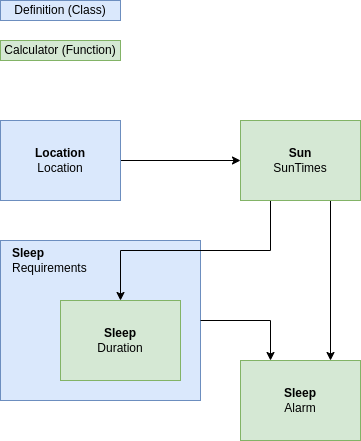

The diagram above was exported from draw.io. Its source (the exported page's mxGraphModel, read from the mxfile embedded in the PNG):
<mxGraphModel dx="1348" dy="726" grid="1" gridSize="10" guides="1" tooltips="1" connect="1" arrows="1" fold="1" page="1" pageScale="1" pageWidth="827" pageHeight="1169" math="0" shadow="0">
  <root>
    <mxCell id="0" />
    <mxCell id="1" parent="0" />
    <mxCell id="0DJxPsbhU4vhhhrhmj1h-4" value="" style="edgeStyle=orthogonalEdgeStyle;rounded=0;orthogonalLoop=1;jettySize=auto;html=1;" parent="1" source="0DJxPsbhU4vhhhrhmj1h-1" target="0DJxPsbhU4vhhhrhmj1h-3" edge="1">
      <mxGeometry relative="1" as="geometry" />
    </mxCell>
    <mxCell id="0DJxPsbhU4vhhhrhmj1h-1" value="&lt;b&gt;Location&lt;/b&gt;&lt;br&gt;Location" style="rounded=0;whiteSpace=wrap;html=1;fillColor=#dae8fc;strokeColor=#6c8ebf;" parent="1" vertex="1">
      <mxGeometry x="40" y="160" width="120" height="80" as="geometry" />
    </mxCell>
    <mxCell id="0DJxPsbhU4vhhhrhmj1h-2" value="" style="rounded=0;whiteSpace=wrap;html=1;fillColor=#DAE8FC;strokeColor=#6c8ebf;" parent="1" vertex="1">
      <mxGeometry x="40" y="280" width="200" height="160" as="geometry" />
    </mxCell>
    <mxCell id="0DJxPsbhU4vhhhrhmj1h-7" value="" style="edgeStyle=orthogonalEdgeStyle;rounded=0;orthogonalLoop=1;jettySize=auto;html=1;exitX=0.25;exitY=1;exitDx=0;exitDy=0;" parent="1" source="0DJxPsbhU4vhhhrhmj1h-3" target="0DJxPsbhU4vhhhrhmj1h-5" edge="1">
      <mxGeometry relative="1" as="geometry" />
    </mxCell>
    <mxCell id="0DJxPsbhU4vhhhrhmj1h-14" style="edgeStyle=orthogonalEdgeStyle;rounded=0;orthogonalLoop=1;jettySize=auto;html=1;exitX=0.75;exitY=1;exitDx=0;exitDy=0;entryX=0.75;entryY=0;entryDx=0;entryDy=0;" parent="1" source="0DJxPsbhU4vhhhrhmj1h-3" target="0DJxPsbhU4vhhhrhmj1h-12" edge="1">
      <mxGeometry relative="1" as="geometry" />
    </mxCell>
    <mxCell id="0DJxPsbhU4vhhhrhmj1h-3" value="&lt;b&gt;Sun&lt;/b&gt;&lt;br&gt;SunTimes" style="rounded=0;whiteSpace=wrap;html=1;fillColor=#d5e8d4;strokeColor=#82b366;" parent="1" vertex="1">
      <mxGeometry x="280" y="160" width="120" height="80" as="geometry" />
    </mxCell>
    <mxCell id="0DJxPsbhU4vhhhrhmj1h-16" style="edgeStyle=orthogonalEdgeStyle;rounded=0;orthogonalLoop=1;jettySize=auto;html=1;exitX=1;exitY=0.5;exitDx=0;exitDy=0;entryX=0.25;entryY=0;entryDx=0;entryDy=0;" parent="1" source="0DJxPsbhU4vhhhrhmj1h-2" target="0DJxPsbhU4vhhhrhmj1h-12" edge="1">
      <mxGeometry relative="1" as="geometry" />
    </mxCell>
    <mxCell id="0DJxPsbhU4vhhhrhmj1h-5" value="&lt;b&gt;Sleep&lt;/b&gt;&lt;br&gt;Duration" style="rounded=0;whiteSpace=wrap;html=1;fillColor=#d5e8d4;strokeColor=#82b366;align=center;" parent="1" vertex="1">
      <mxGeometry x="100" y="340" width="120" height="80" as="geometry" />
    </mxCell>
    <mxCell id="0DJxPsbhU4vhhhrhmj1h-8" value="Definition (Class)" style="rounded=0;whiteSpace=wrap;html=1;fillColor=#dae8fc;strokeColor=#6c8ebf;" parent="1" vertex="1">
      <mxGeometry x="40" y="40" width="120" height="20" as="geometry" />
    </mxCell>
    <mxCell id="0DJxPsbhU4vhhhrhmj1h-9" value="Calculator (Function)" style="rounded=0;whiteSpace=wrap;html=1;fillColor=#d5e8d4;strokeColor=#82b366;" parent="1" vertex="1">
      <mxGeometry x="40" y="80" width="120" height="20" as="geometry" />
    </mxCell>
    <mxCell id="0DJxPsbhU4vhhhrhmj1h-12" value="&lt;b&gt;Sleep&lt;br&gt;&lt;/b&gt;Alarm" style="rounded=0;whiteSpace=wrap;html=1;fillColor=#d5e8d4;strokeColor=#82b366;" parent="1" vertex="1">
      <mxGeometry x="280" y="400" width="120" height="80" as="geometry" />
    </mxCell>
    <mxCell id="EBMbQb2eJ3QOCSF-N8pb-1" value="&lt;span style=&quot;color: rgb(0 , 0 , 0) ; font-family: &amp;#34;helvetica&amp;#34; ; font-size: 12px ; font-style: normal ; letter-spacing: normal ; text-indent: 0px ; text-transform: none ; word-spacing: 0px ; display: inline ; float: none&quot;&gt;&lt;b&gt;Sleep&lt;/b&gt;&lt;br&gt;Requirements&lt;/span&gt;" style="text;html=1;strokeColor=#DAE8FC;fillColor=#DAE8FC;align=left;verticalAlign=middle;whiteSpace=wrap;rounded=0;labelBackgroundColor=#DAE8FC;" vertex="1" parent="1">
      <mxGeometry x="50" y="290" width="80" height="20" as="geometry" />
    </mxCell>
  </root>
</mxGraphModel>